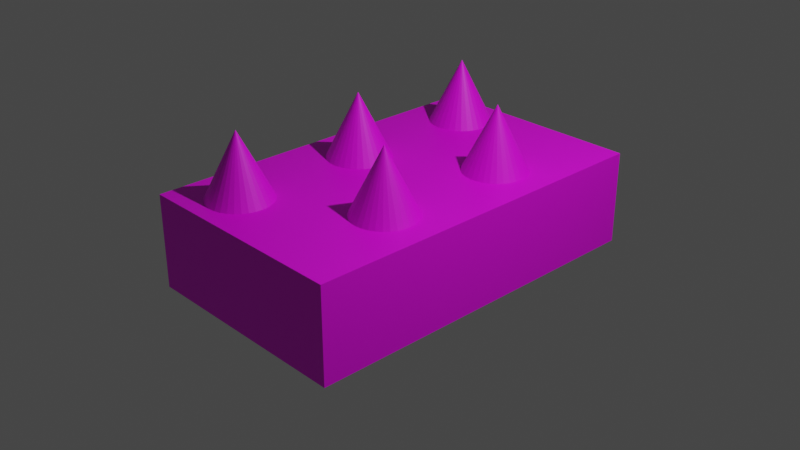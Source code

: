 # Source: DeathPlatform.blend  (saved by Blender 2.92.15; exported with 4.5.12 LTS)
import bpy
from mathutils import Matrix  # noqa: F401  (used for matrix-valued properties, if any)

bpy.ops.wm.read_factory_settings(use_empty=True)
scene = bpy.context.scene
scene.name = 'Scene'

# ---- collections
col_collection = bpy.data.collections.new('Collection'); scene.collection.children.link(col_collection)

# ---- images (referenced by path relative to the original .blend; pixels are not part of the script)
import os
ASSET_DIR = os.environ.get("B2B_ASSET_DIR", "")  # directory of the original .blend (textures are referenced by path, not embedded)
HERE = os.path.dirname(os.path.abspath(__file__))  # packed textures are extracted next to this script under _unpacked/

def load_image(name, relpath, width, height, colorspace="sRGB"):
    """Load a texture the original file referenced (path relative to the .blend, or extracted next to this script)."""
    p = next((c for c in (os.path.join(HERE, relpath), os.path.join(ASSET_DIR, relpath)) if relpath and os.path.exists(c)), "")
    if p:
        img = bpy.data.images.load(p, check_existing=True)
        img.name = name
    else:  # same state as the original file: an image datablock whose file is absent (Cycles renders it pink)
        img = bpy.data.images.new(name, width, height)
        img.source = "FILE"
        img.filepath = "//" + (relpath or name)
    img.colorspace_settings.name = colorspace
    return img
img_lh8ythvm_png = load_image('lH8yTHvm.png', 'lH8yTHvm.png', 1024, 1024, 'sRGB')
img_lh8ythvm_png_001 = load_image('lH8yTHvm.png.001', 'lH8yTHvm.png', 1024, 1024, 'sRGB')
img_lh8ythvm_png_002 = load_image('lH8yTHvm.png.002', 'lH8yTHvm.png', 1024, 1024, 'sRGB')
img_lh8ythvm_png_003 = load_image('lH8yTHvm.png.003', 'lH8yTHvm.png', 1024, 1024, 'sRGB')
img_lh8ythvm_png_004 = load_image('lH8yTHvm.png.004', 'lH8yTHvm.png', 1024, 1024, 'sRGB')

# ---- materials (node trees are filled in below, after node groups)
mat_paleta8x8 = bpy.data.materials.new('Paleta8x8')
mat_paleta8x8.use_transparent_shadow = False
mat_paleta8x8_001 = bpy.data.materials.new('Paleta8x8.001')
mat_paleta8x8_001.use_transparent_shadow = False
mat_paleta8x8_002 = bpy.data.materials.new('Paleta8x8.002')
mat_paleta8x8_002.use_transparent_shadow = False
mat_paleta8x8_003 = bpy.data.materials.new('Paleta8x8.003')
mat_paleta8x8_003.use_transparent_shadow = False
mat_paleta8x8_004 = bpy.data.materials.new('Paleta8x8.004')
mat_paleta8x8_004.use_transparent_shadow = False
mat_paleta8x8_005 = bpy.data.materials.new('Paleta8x8.005')
mat_paleta8x8_005.use_transparent_shadow = False

# ---- material node trees
mat_paleta8x8.use_nodes = True; mat_paleta8x8.node_tree.nodes.clear()
_N = mat_paleta8x8.node_tree.nodes; _L = mat_paleta8x8.node_tree.links
n0 = _N.new('ShaderNodeBsdfPrincipled'); n0.name = 'Principled BSDF'; n0.location = (10, 300)
n0.distribution = 'GGX'
n0.subsurface_method = 'RANDOM_WALK_SKIN'
n0.inputs[3].default_value = 1.45
n0.inputs[27].default_value = (0.0, 0.0, 0.0, 1.0)
n0.inputs[28].default_value = 1.0
n1 = _N.new('ShaderNodeOutputMaterial'); n1.name = 'Material Output'; n1.location = (300, 300)
n2 = _N.new('ShaderNodeTexImage'); n2.name = 'Imagen'; n2.location = (-280, 275)
n2.image = img_lh8ythvm_png
n2.interpolation = 'Closest'
_L.new(n0.outputs[0], n1.inputs[0])
_L.new(n2.outputs[0], n0.inputs[0])
n1.is_active_output = True
mat_paleta8x8_001.use_nodes = True; mat_paleta8x8_001.node_tree.nodes.clear()
_N = mat_paleta8x8_001.node_tree.nodes; _L = mat_paleta8x8_001.node_tree.links
n0 = _N.new('ShaderNodeBsdfPrincipled'); n0.name = 'Principled BSDF'; n0.location = (10, 300)
n0.distribution = 'GGX'
n0.subsurface_method = 'RANDOM_WALK_SKIN'
n0.inputs[3].default_value = 1.45
n0.inputs[27].default_value = (0.0, 0.0, 0.0, 1.0)
n0.inputs[28].default_value = 1.0
n1 = _N.new('ShaderNodeOutputMaterial'); n1.name = 'Material Output'; n1.location = (300, 300)
n2 = _N.new('ShaderNodeTexImage'); n2.name = 'Imagen'; n2.location = (-280, 275)
n2.image = img_lh8ythvm_png
n2.interpolation = 'Closest'
_L.new(n0.outputs[0], n1.inputs[0])
_L.new(n2.outputs[0], n0.inputs[0])
n1.is_active_output = True
mat_paleta8x8_002.use_nodes = True; mat_paleta8x8_002.node_tree.nodes.clear()
_N = mat_paleta8x8_002.node_tree.nodes; _L = mat_paleta8x8_002.node_tree.links
n0 = _N.new('ShaderNodeBsdfPrincipled'); n0.name = 'Principled BSDF'; n0.location = (10, 300)
n0.distribution = 'GGX'
n0.subsurface_method = 'RANDOM_WALK_SKIN'
n0.inputs[3].default_value = 1.45
n0.inputs[27].default_value = (0.0, 0.0, 0.0, 1.0)
n0.inputs[28].default_value = 1.0
n1 = _N.new('ShaderNodeOutputMaterial'); n1.name = 'Material Output'; n1.location = (300, 300)
n2 = _N.new('ShaderNodeTexImage'); n2.name = 'Imagen'; n2.location = (-280, 275)
n2.image = img_lh8ythvm_png_001
n2.interpolation = 'Closest'
_L.new(n0.outputs[0], n1.inputs[0])
_L.new(n2.outputs[0], n0.inputs[0])
n1.is_active_output = True
mat_paleta8x8_003.use_nodes = True; mat_paleta8x8_003.node_tree.nodes.clear()
_N = mat_paleta8x8_003.node_tree.nodes; _L = mat_paleta8x8_003.node_tree.links
n0 = _N.new('ShaderNodeBsdfPrincipled'); n0.name = 'Principled BSDF'; n0.location = (10, 300)
n0.distribution = 'GGX'
n0.subsurface_method = 'RANDOM_WALK_SKIN'
n0.inputs[3].default_value = 1.45
n0.inputs[27].default_value = (0.0, 0.0, 0.0, 1.0)
n0.inputs[28].default_value = 1.0
n1 = _N.new('ShaderNodeOutputMaterial'); n1.name = 'Material Output'; n1.location = (300, 300)
n2 = _N.new('ShaderNodeTexImage'); n2.name = 'Imagen'; n2.location = (-280, 275)
n2.image = img_lh8ythvm_png_002
n2.interpolation = 'Closest'
_L.new(n0.outputs[0], n1.inputs[0])
_L.new(n2.outputs[0], n0.inputs[0])
n1.is_active_output = True
mat_paleta8x8_004.use_nodes = True; mat_paleta8x8_004.node_tree.nodes.clear()
_N = mat_paleta8x8_004.node_tree.nodes; _L = mat_paleta8x8_004.node_tree.links
n0 = _N.new('ShaderNodeBsdfPrincipled'); n0.name = 'Principled BSDF'; n0.location = (10, 300)
n0.distribution = 'GGX'
n0.subsurface_method = 'RANDOM_WALK_SKIN'
n0.inputs[3].default_value = 1.45
n0.inputs[27].default_value = (0.0, 0.0, 0.0, 1.0)
n0.inputs[28].default_value = 1.0
n1 = _N.new('ShaderNodeOutputMaterial'); n1.name = 'Material Output'; n1.location = (300, 300)
n2 = _N.new('ShaderNodeTexImage'); n2.name = 'Imagen'; n2.location = (-280, 275)
n2.image = img_lh8ythvm_png_003
n2.interpolation = 'Closest'
_L.new(n0.outputs[0], n1.inputs[0])
_L.new(n2.outputs[0], n0.inputs[0])
n1.is_active_output = True
mat_paleta8x8_005.use_nodes = True; mat_paleta8x8_005.node_tree.nodes.clear()
_N = mat_paleta8x8_005.node_tree.nodes; _L = mat_paleta8x8_005.node_tree.links
n0 = _N.new('ShaderNodeBsdfPrincipled'); n0.name = 'Principled BSDF'; n0.location = (10, 300)
n0.distribution = 'GGX'
n0.subsurface_method = 'RANDOM_WALK_SKIN'
n0.inputs[3].default_value = 1.45
n0.inputs[27].default_value = (0.0, 0.0, 0.0, 1.0)
n0.inputs[28].default_value = 1.0
n1 = _N.new('ShaderNodeOutputMaterial'); n1.name = 'Material Output'; n1.location = (300, 300)
n2 = _N.new('ShaderNodeTexImage'); n2.name = 'Imagen'; n2.location = (-280, 275)
n2.image = img_lh8ythvm_png_004
n2.interpolation = 'Closest'
_L.new(n0.outputs[0], n1.inputs[0])
_L.new(n2.outputs[0], n0.inputs[0])
n1.is_active_output = True

# ---- world
world_world = bpy.data.worlds.new('World'); scene.world = world_world
world_world.use_nodes = True; world_world.node_tree.nodes.clear()
_N = world_world.node_tree.nodes; _L = world_world.node_tree.links
n0 = _N.new('ShaderNodeOutputWorld'); n0.name = 'World Output'; n0.location = (300, 300)
n1 = _N.new('ShaderNodeBackground'); n1.name = 'Background'; n1.location = (10, 300)
n1.inputs[0].default_value = (0.05088, 0.05088, 0.05088, 1.0)
_L.new(n1.outputs[0], n0.inputs[0])
n0.is_active_output = True
world_world.color = (0.05088, 0.05088, 0.05088)
world_world.use_sun_shadow = False
world_world.sun_shadow_jitter_overblur = 0.0

# ---- cameras
cam_camera = bpy.data.cameras.new('Camera')
cam_camera.clip_end = 100.0
cam_camera.ortho_scale = 7.314

# ---- lights
light_light = bpy.data.lights.new('Light', 'POINT')
light_light.transmission_factor = 0.0
light_light.energy = 1000.0
light_light.shadow_soft_size = 0.1
light_light.shadow_maximum_resolution = 0.006
light_light.use_absolute_resolution = True

# ---- meshes
me_cubo_003 = bpy.data.meshes.new('Cubo.003')
me_cubo_003.from_pydata([(-1.0, -1.0, -1.0), (-1.0, -1.0, 1.0), (-1.0, 1.0, -1.0), (-1.0, 1.0, 1.0), (1.0, -1.0, -1.0), (1.0, -1.0, 1.0), (1.0, 1.0, -1.0), (1.0, 1.0, 1.0)], [], [(0, 1, 3, 2), (2, 3, 7, 6), (6, 7, 5, 4), (4, 5, 1, 0), (2, 6, 4, 0), (7, 3, 1, 5)])
_uv = me_cubo_003.uv_layers.new(name='MapaUV')
_uv.uv.foreach_set('vector', [0.4287, 0.8255, 0.4287, 0.8255, 0.4287, 0.8255, 0.4287, 0.8255, 0.4287, 0.8255, 0.4287, 0.8255, 0.4287, 0.8255, 0.4287, 0.8255, 0.4287, 0.8255, 0.4287, 0.8255, 0.4287, 0.8255, 0.4287, 0.8255, 0.4287, 0.8255, 0.4287, 0.8255, 0.4287, 0.8255, 0.4287, 0.8255, 0.4287, 0.8255, 0.4287, 0.8255, 0.4287, 0.8255, 0.4287, 0.8255, 0.4287, 0.8255, 0.4287, 0.8255, 0.4287, 0.8255, 0.4287, 0.8255])
me_cubo_003.materials.append(mat_paleta8x8)
me_cubo_003.use_remesh_fix_poles = True
me_cubo_003.use_remesh_preserve_attributes = False
me_cubo_003.update()
me_cono = bpy.data.meshes.new('Cono')
me_cono.from_pydata([(0.0, 0.35, -0.35), (0.06828, 0.3433, -0.35), (0.1339, 0.3234, -0.35), (0.1944, 0.291, -0.35), (0.2475, 0.2475, -0.35), (0.291, 0.1944, -0.35), (0.3234, 0.1339, -0.35), (0.3433, 0.06828, -0.35), (0.35, -1.53e-08, -0.35), (0.3433, -0.06828, -0.35), (0.3234, -0.1339, -0.35), (0.291, -0.1944, -0.35), (0.2475, -0.2475, -0.35), (0.1944, -0.291, -0.35), (0.1339, -0.3234, -0.35), (0.06828, -0.3433, -0.35), (-3.06e-08, -0.35, -0.35), (-0.06828, -0.3433, -0.35), (-0.1339, -0.3234, -0.35), (-0.1944, -0.291, -0.35), (-0.2475, -0.2475, -0.35), (-0.291, -0.1944, -0.35), (-0.3234, -0.1339, -0.35), (-0.3433, -0.06828, -0.35), (-0.35, 4.174e-09, -0.35), (-0.3433, 0.06828, -0.35), (-0.3234, 0.1339, -0.35), (-0.291, 0.1944, -0.35), (-0.2475, 0.2475, -0.35), (-0.1944, 0.291, -0.35), (-0.1339, 0.3234, -0.35), (-0.06828, 0.3433, -0.35), (0.0, 0.0, 0.35)], [], [(0, 32, 1), (1, 32, 2), (2, 32, 3), (3, 32, 4), (4, 32, 5), (5, 32, 6), (6, 32, 7), (7, 32, 8), (8, 32, 9), (9, 32, 10), (10, 32, 11), (11, 32, 12), (12, 32, 13), (13, 32, 14), (14, 32, 15), (15, 32, 16), (16, 32, 17), (17, 32, 18), (18, 32, 19), (19, 32, 20), (20, 32, 21), (21, 32, 22), (22, 32, 23), (23, 32, 24), (24, 32, 25), (25, 32, 26), (26, 32, 27), (27, 32, 28), (28, 32, 29), (29, 32, 30), (0, 1, 2, 3, 4, 5, 6, 7, 8, 9, 10, 11, 12, 13, 14, 15, 16, 17, 18, 19, 20, 21, 22, 23, 24, 25, 26, 27, 28, 29, 30, 31), (30, 32, 31), (31, 32, 0)])
_uv = me_cono.uv_layers.new(name='MapaUV')
_uv.uv.foreach_set('vector', [0.4442, 0.5538, 0.4442, 0.5538, 0.4442, 0.5538, 0.4442, 0.5538, 0.4442, 0.5538, 0.4442, 0.5538, 0.4442, 0.5538, 0.4442, 0.5538, 0.4442, 0.5538, 0.4442, 0.5538, 0.4442, 0.5538, 0.4442, 0.5538, 0.4442, 0.5538, 0.4442, 0.5538, 0.4442, 0.5538, 0.4442, 0.5538, 0.4442, 0.5538, 0.4442, 0.5538, 0.4442, 0.5538, 0.4442, 0.5538, 0.4442, 0.5538, 0.4442, 0.5538, 0.4442, 0.5538, 0.4442, 0.5538, 0.4442, 0.5538, 0.4442, 0.5538, 0.4442, 0.5538, 0.4442, 0.5538, 0.4442, 0.5538, 0.4442, 0.5538, 0.4442, 0.5538, 0.4442, 0.5538, 0.4442, 0.5538, 0.4442, 0.5538, 0.4442, 0.5538, 0.4442, 0.5538, 0.4442, 0.5538, 0.4442, 0.5538, 0.4442, 0.5538, 0.4442, 0.5538, 0.4442, 0.5538, 0.4442, 0.5538, 0.4442, 0.5538, 0.4442, 0.5538, 0.4442, 0.5538, 0.4442, 0.5538, 0.4442, 0.5538, 0.4442, 0.5538, 0.4442, 0.5538, 0.4442, 0.5538, 0.4442, 0.5538, 0.4442, 0.5538, 0.4442, 0.5538, 0.4442, 0.5538, 0.4442, 0.5538, 0.4442, 0.5538, 0.4442, 0.5538, 0.4442, 0.5538, 0.4442, 0.5538, 0.4442, 0.5538, 0.4442, 0.5538, 0.4442, 0.5538, 0.4442, 0.5538, 0.4442, 0.5538, 0.4442, 0.5538, 0.4442, 0.5538, 0.4442, 0.5538, 0.4442, 0.5538, 0.4442, 0.5538, 0.4442, 0.5538, 0.4442, 0.5538, 0.4442, 0.5538, 0.4442, 0.5538, 0.4442, 0.5538, 0.4442, 0.5538, 0.4442, 0.5538, 0.4442, 0.5538, 0.4442, 0.5538, 0.4442, 0.5538, 0.4442, 0.5538, 0.4442, 0.5538, 0.4442, 0.5538, 0.4442, 0.5538, 0.4442, 0.5538, 0.4442, 0.5538, 0.4442, 0.5538, 0.4442, 0.5538, 0.4442, 0.5538, 0.4442, 0.5538, 0.4442, 0.5538, 0.4442, 0.5538, 0.4442, 0.5538, 0.4442, 0.5538, 0.4442, 0.5538, 0.4442, 0.5538, 0.4442, 0.5538, 0.4442, 0.5538, 0.4442, 0.5538, 0.4442, 0.5538, 0.4442, 0.5538, 0.4442, 0.5538, 0.4442, 0.5538, 0.4442, 0.5538, 0.4442, 0.5538, 0.4442, 0.5538, 0.4442, 0.5538, 0.4442, 0.5538, 0.4442, 0.5538, 0.4442, 0.5538, 0.4442, 0.5538, 0.4442, 0.5538, 0.4442, 0.5538, 0.4442, 0.5538, 0.4442, 0.5538, 0.4442, 0.5538, 0.4442, 0.5538, 0.4442, 0.5538, 0.4442, 0.5538, 0.4442, 0.5538, 0.4442, 0.5538, 0.4442, 0.5538, 0.4442, 0.5538, 0.4442, 0.5538, 0.4442, 0.5538, 0.4442, 0.5538, 0.4442, 0.5538, 0.4442, 0.5538, 0.4442, 0.5538])
me_cono.materials.append(mat_paleta8x8_001)
me_cono.use_remesh_fix_poles = True
me_cono.use_remesh_preserve_attributes = False
me_cono.update()
me_cono_005 = bpy.data.meshes.new('Cono.005')
me_cono_005.from_pydata([(0.0, 0.35, -0.35), (0.06828, 0.3433, -0.35), (0.1339, 0.3234, -0.35), (0.1944, 0.291, -0.35), (0.2475, 0.2475, -0.35), (0.291, 0.1944, -0.35), (0.3234, 0.1339, -0.35), (0.3433, 0.06828, -0.35), (0.35, -1.53e-08, -0.35), (0.3433, -0.06828, -0.35), (0.3234, -0.1339, -0.35), (0.291, -0.1944, -0.35), (0.2475, -0.2475, -0.35), (0.1944, -0.291, -0.35), (0.1339, -0.3234, -0.35), (0.06828, -0.3433, -0.35), (-3.06e-08, -0.35, -0.35), (-0.06828, -0.3433, -0.35), (-0.1339, -0.3234, -0.35), (-0.1944, -0.291, -0.35), (-0.2475, -0.2475, -0.35), (-0.291, -0.1944, -0.35), (-0.3234, -0.1339, -0.35), (-0.3433, -0.06828, -0.35), (-0.35, 4.174e-09, -0.35), (-0.3433, 0.06828, -0.35), (-0.3234, 0.1339, -0.35), (-0.291, 0.1944, -0.35), (-0.2475, 0.2475, -0.35), (-0.1944, 0.291, -0.35), (-0.1339, 0.3234, -0.35), (-0.06828, 0.3433, -0.35), (0.0, 0.0, 0.35)], [], [(0, 32, 1), (1, 32, 2), (2, 32, 3), (3, 32, 4), (4, 32, 5), (5, 32, 6), (6, 32, 7), (7, 32, 8), (8, 32, 9), (9, 32, 10), (10, 32, 11), (11, 32, 12), (12, 32, 13), (13, 32, 14), (14, 32, 15), (15, 32, 16), (16, 32, 17), (17, 32, 18), (18, 32, 19), (19, 32, 20), (20, 32, 21), (21, 32, 22), (22, 32, 23), (23, 32, 24), (24, 32, 25), (25, 32, 26), (26, 32, 27), (27, 32, 28), (28, 32, 29), (29, 32, 30), (0, 1, 2, 3, 4, 5, 6, 7, 8, 9, 10, 11, 12, 13, 14, 15, 16, 17, 18, 19, 20, 21, 22, 23, 24, 25, 26, 27, 28, 29, 30, 31), (30, 32, 31), (31, 32, 0)])
_uv = me_cono_005.uv_layers.new(name='MapaUV')
_uv.uv.foreach_set('vector', [0.4442, 0.5538, 0.4442, 0.5538, 0.4442, 0.5538, 0.4442, 0.5538, 0.4442, 0.5538, 0.4442, 0.5538, 0.4442, 0.5538, 0.4442, 0.5538, 0.4442, 0.5538, 0.4442, 0.5538, 0.4442, 0.5538, 0.4442, 0.5538, 0.4442, 0.5538, 0.4442, 0.5538, 0.4442, 0.5538, 0.4442, 0.5538, 0.4442, 0.5538, 0.4442, 0.5538, 0.4442, 0.5538, 0.4442, 0.5538, 0.4442, 0.5538, 0.4442, 0.5538, 0.4442, 0.5538, 0.4442, 0.5538, 0.4442, 0.5538, 0.4442, 0.5538, 0.4442, 0.5538, 0.4442, 0.5538, 0.4442, 0.5538, 0.4442, 0.5538, 0.4442, 0.5538, 0.4442, 0.5538, 0.4442, 0.5538, 0.4442, 0.5538, 0.4442, 0.5538, 0.4442, 0.5538, 0.4442, 0.5538, 0.4442, 0.5538, 0.4442, 0.5538, 0.4442, 0.5538, 0.4442, 0.5538, 0.4442, 0.5538, 0.4442, 0.5538, 0.4442, 0.5538, 0.4442, 0.5538, 0.4442, 0.5538, 0.4442, 0.5538, 0.4442, 0.5538, 0.4442, 0.5538, 0.4442, 0.5538, 0.4442, 0.5538, 0.4442, 0.5538, 0.4442, 0.5538, 0.4442, 0.5538, 0.4442, 0.5538, 0.4442, 0.5538, 0.4442, 0.5538, 0.4442, 0.5538, 0.4442, 0.5538, 0.4442, 0.5538, 0.4442, 0.5538, 0.4442, 0.5538, 0.4442, 0.5538, 0.4442, 0.5538, 0.4442, 0.5538, 0.4442, 0.5538, 0.4442, 0.5538, 0.4442, 0.5538, 0.4442, 0.5538, 0.4442, 0.5538, 0.4442, 0.5538, 0.4442, 0.5538, 0.4442, 0.5538, 0.4442, 0.5538, 0.4442, 0.5538, 0.4442, 0.5538, 0.4442, 0.5538, 0.4442, 0.5538, 0.4442, 0.5538, 0.4442, 0.5538, 0.4442, 0.5538, 0.4442, 0.5538, 0.4442, 0.5538, 0.4442, 0.5538, 0.4442, 0.5538, 0.4442, 0.5538, 0.4442, 0.5538, 0.4442, 0.5538, 0.4442, 0.5538, 0.4442, 0.5538, 0.4442, 0.5538, 0.4442, 0.5538, 0.4442, 0.5538, 0.4442, 0.5538, 0.4442, 0.5538, 0.4442, 0.5538, 0.4442, 0.5538, 0.4442, 0.5538, 0.4442, 0.5538, 0.4442, 0.5538, 0.4442, 0.5538, 0.4442, 0.5538, 0.4442, 0.5538, 0.4442, 0.5538, 0.4442, 0.5538, 0.4442, 0.5538, 0.4442, 0.5538, 0.4442, 0.5538, 0.4442, 0.5538, 0.4442, 0.5538, 0.4442, 0.5538, 0.4442, 0.5538, 0.4442, 0.5538, 0.4442, 0.5538, 0.4442, 0.5538, 0.4442, 0.5538, 0.4442, 0.5538, 0.4442, 0.5538, 0.4442, 0.5538, 0.4442, 0.5538, 0.4442, 0.5538, 0.4442, 0.5538, 0.4442, 0.5538, 0.4442, 0.5538, 0.4442, 0.5538, 0.4442, 0.5538, 0.4442, 0.5538, 0.4442, 0.5538])
me_cono_005.materials.append(mat_paleta8x8_002)
me_cono_005.use_remesh_fix_poles = True
me_cono_005.use_remesh_preserve_attributes = False
me_cono_005.update()
me_cono_006 = bpy.data.meshes.new('Cono.006')
me_cono_006.from_pydata([(0.0, 0.35, -0.35), (0.06828, 0.3433, -0.35), (0.1339, 0.3234, -0.35), (0.1944, 0.291, -0.35), (0.2475, 0.2475, -0.35), (0.291, 0.1944, -0.35), (0.3234, 0.1339, -0.35), (0.3433, 0.06828, -0.35), (0.35, -1.53e-08, -0.35), (0.3433, -0.06828, -0.35), (0.3234, -0.1339, -0.35), (0.291, -0.1944, -0.35), (0.2475, -0.2475, -0.35), (0.1944, -0.291, -0.35), (0.1339, -0.3234, -0.35), (0.06828, -0.3433, -0.35), (-3.06e-08, -0.35, -0.35), (-0.06828, -0.3433, -0.35), (-0.1339, -0.3234, -0.35), (-0.1944, -0.291, -0.35), (-0.2475, -0.2475, -0.35), (-0.291, -0.1944, -0.35), (-0.3234, -0.1339, -0.35), (-0.3433, -0.06828, -0.35), (-0.35, 4.174e-09, -0.35), (-0.3433, 0.06828, -0.35), (-0.3234, 0.1339, -0.35), (-0.291, 0.1944, -0.35), (-0.2475, 0.2475, -0.35), (-0.1944, 0.291, -0.35), (-0.1339, 0.3234, -0.35), (-0.06828, 0.3433, -0.35), (0.0, 0.0, 0.35)], [], [(0, 32, 1), (1, 32, 2), (2, 32, 3), (3, 32, 4), (4, 32, 5), (5, 32, 6), (6, 32, 7), (7, 32, 8), (8, 32, 9), (9, 32, 10), (10, 32, 11), (11, 32, 12), (12, 32, 13), (13, 32, 14), (14, 32, 15), (15, 32, 16), (16, 32, 17), (17, 32, 18), (18, 32, 19), (19, 32, 20), (20, 32, 21), (21, 32, 22), (22, 32, 23), (23, 32, 24), (24, 32, 25), (25, 32, 26), (26, 32, 27), (27, 32, 28), (28, 32, 29), (29, 32, 30), (0, 1, 2, 3, 4, 5, 6, 7, 8, 9, 10, 11, 12, 13, 14, 15, 16, 17, 18, 19, 20, 21, 22, 23, 24, 25, 26, 27, 28, 29, 30, 31), (30, 32, 31), (31, 32, 0)])
_uv = me_cono_006.uv_layers.new(name='MapaUV')
_uv.uv.foreach_set('vector', [0.4442, 0.5538, 0.4442, 0.5538, 0.4442, 0.5538, 0.4442, 0.5538, 0.4442, 0.5538, 0.4442, 0.5538, 0.4442, 0.5538, 0.4442, 0.5538, 0.4442, 0.5538, 0.4442, 0.5538, 0.4442, 0.5538, 0.4442, 0.5538, 0.4442, 0.5538, 0.4442, 0.5538, 0.4442, 0.5538, 0.4442, 0.5538, 0.4442, 0.5538, 0.4442, 0.5538, 0.4442, 0.5538, 0.4442, 0.5538, 0.4442, 0.5538, 0.4442, 0.5538, 0.4442, 0.5538, 0.4442, 0.5538, 0.4442, 0.5538, 0.4442, 0.5538, 0.4442, 0.5538, 0.4442, 0.5538, 0.4442, 0.5538, 0.4442, 0.5538, 0.4442, 0.5538, 0.4442, 0.5538, 0.4442, 0.5538, 0.4442, 0.5538, 0.4442, 0.5538, 0.4442, 0.5538, 0.4442, 0.5538, 0.4442, 0.5538, 0.4442, 0.5538, 0.4442, 0.5538, 0.4442, 0.5538, 0.4442, 0.5538, 0.4442, 0.5538, 0.4442, 0.5538, 0.4442, 0.5538, 0.4442, 0.5538, 0.4442, 0.5538, 0.4442, 0.5538, 0.4442, 0.5538, 0.4442, 0.5538, 0.4442, 0.5538, 0.4442, 0.5538, 0.4442, 0.5538, 0.4442, 0.5538, 0.4442, 0.5538, 0.4442, 0.5538, 0.4442, 0.5538, 0.4442, 0.5538, 0.4442, 0.5538, 0.4442, 0.5538, 0.4442, 0.5538, 0.4442, 0.5538, 0.4442, 0.5538, 0.4442, 0.5538, 0.4442, 0.5538, 0.4442, 0.5538, 0.4442, 0.5538, 0.4442, 0.5538, 0.4442, 0.5538, 0.4442, 0.5538, 0.4442, 0.5538, 0.4442, 0.5538, 0.4442, 0.5538, 0.4442, 0.5538, 0.4442, 0.5538, 0.4442, 0.5538, 0.4442, 0.5538, 0.4442, 0.5538, 0.4442, 0.5538, 0.4442, 0.5538, 0.4442, 0.5538, 0.4442, 0.5538, 0.4442, 0.5538, 0.4442, 0.5538, 0.4442, 0.5538, 0.4442, 0.5538, 0.4442, 0.5538, 0.4442, 0.5538, 0.4442, 0.5538, 0.4442, 0.5538, 0.4442, 0.5538, 0.4442, 0.5538, 0.4442, 0.5538, 0.4442, 0.5538, 0.4442, 0.5538, 0.4442, 0.5538, 0.4442, 0.5538, 0.4442, 0.5538, 0.4442, 0.5538, 0.4442, 0.5538, 0.4442, 0.5538, 0.4442, 0.5538, 0.4442, 0.5538, 0.4442, 0.5538, 0.4442, 0.5538, 0.4442, 0.5538, 0.4442, 0.5538, 0.4442, 0.5538, 0.4442, 0.5538, 0.4442, 0.5538, 0.4442, 0.5538, 0.4442, 0.5538, 0.4442, 0.5538, 0.4442, 0.5538, 0.4442, 0.5538, 0.4442, 0.5538, 0.4442, 0.5538, 0.4442, 0.5538, 0.4442, 0.5538, 0.4442, 0.5538, 0.4442, 0.5538, 0.4442, 0.5538, 0.4442, 0.5538, 0.4442, 0.5538, 0.4442, 0.5538, 0.4442, 0.5538, 0.4442, 0.5538, 0.4442, 0.5538])
me_cono_006.materials.append(mat_paleta8x8_003)
me_cono_006.use_remesh_fix_poles = True
me_cono_006.use_remesh_preserve_attributes = False
me_cono_006.update()
me_cono_007 = bpy.data.meshes.new('Cono.007')
me_cono_007.from_pydata([(0.0, 0.35, -0.35), (0.06828, 0.3433, -0.35), (0.1339, 0.3234, -0.35), (0.1944, 0.291, -0.35), (0.2475, 0.2475, -0.35), (0.291, 0.1944, -0.35), (0.3234, 0.1339, -0.35), (0.3433, 0.06828, -0.35), (0.35, -1.53e-08, -0.35), (0.3433, -0.06828, -0.35), (0.3234, -0.1339, -0.35), (0.291, -0.1944, -0.35), (0.2475, -0.2475, -0.35), (0.1944, -0.291, -0.35), (0.1339, -0.3234, -0.35), (0.06828, -0.3433, -0.35), (-3.06e-08, -0.35, -0.35), (-0.06828, -0.3433, -0.35), (-0.1339, -0.3234, -0.35), (-0.1944, -0.291, -0.35), (-0.2475, -0.2475, -0.35), (-0.291, -0.1944, -0.35), (-0.3234, -0.1339, -0.35), (-0.3433, -0.06828, -0.35), (-0.35, 4.174e-09, -0.35), (-0.3433, 0.06828, -0.35), (-0.3234, 0.1339, -0.35), (-0.291, 0.1944, -0.35), (-0.2475, 0.2475, -0.35), (-0.1944, 0.291, -0.35), (-0.1339, 0.3234, -0.35), (-0.06828, 0.3433, -0.35), (0.0, 0.0, 0.35)], [], [(0, 32, 1), (1, 32, 2), (2, 32, 3), (3, 32, 4), (4, 32, 5), (5, 32, 6), (6, 32, 7), (7, 32, 8), (8, 32, 9), (9, 32, 10), (10, 32, 11), (11, 32, 12), (12, 32, 13), (13, 32, 14), (14, 32, 15), (15, 32, 16), (16, 32, 17), (17, 32, 18), (18, 32, 19), (19, 32, 20), (20, 32, 21), (21, 32, 22), (22, 32, 23), (23, 32, 24), (24, 32, 25), (25, 32, 26), (26, 32, 27), (27, 32, 28), (28, 32, 29), (29, 32, 30), (0, 1, 2, 3, 4, 5, 6, 7, 8, 9, 10, 11, 12, 13, 14, 15, 16, 17, 18, 19, 20, 21, 22, 23, 24, 25, 26, 27, 28, 29, 30, 31), (30, 32, 31), (31, 32, 0)])
_uv = me_cono_007.uv_layers.new(name='MapaUV')
_uv.uv.foreach_set('vector', [0.4442, 0.5538, 0.4442, 0.5538, 0.4442, 0.5538, 0.4442, 0.5538, 0.4442, 0.5538, 0.4442, 0.5538, 0.4442, 0.5538, 0.4442, 0.5538, 0.4442, 0.5538, 0.4442, 0.5538, 0.4442, 0.5538, 0.4442, 0.5538, 0.4442, 0.5538, 0.4442, 0.5538, 0.4442, 0.5538, 0.4442, 0.5538, 0.4442, 0.5538, 0.4442, 0.5538, 0.4442, 0.5538, 0.4442, 0.5538, 0.4442, 0.5538, 0.4442, 0.5538, 0.4442, 0.5538, 0.4442, 0.5538, 0.4442, 0.5538, 0.4442, 0.5538, 0.4442, 0.5538, 0.4442, 0.5538, 0.4442, 0.5538, 0.4442, 0.5538, 0.4442, 0.5538, 0.4442, 0.5538, 0.4442, 0.5538, 0.4442, 0.5538, 0.4442, 0.5538, 0.4442, 0.5538, 0.4442, 0.5538, 0.4442, 0.5538, 0.4442, 0.5538, 0.4442, 0.5538, 0.4442, 0.5538, 0.4442, 0.5538, 0.4442, 0.5538, 0.4442, 0.5538, 0.4442, 0.5538, 0.4442, 0.5538, 0.4442, 0.5538, 0.4442, 0.5538, 0.4442, 0.5538, 0.4442, 0.5538, 0.4442, 0.5538, 0.4442, 0.5538, 0.4442, 0.5538, 0.4442, 0.5538, 0.4442, 0.5538, 0.4442, 0.5538, 0.4442, 0.5538, 0.4442, 0.5538, 0.4442, 0.5538, 0.4442, 0.5538, 0.4442, 0.5538, 0.4442, 0.5538, 0.4442, 0.5538, 0.4442, 0.5538, 0.4442, 0.5538, 0.4442, 0.5538, 0.4442, 0.5538, 0.4442, 0.5538, 0.4442, 0.5538, 0.4442, 0.5538, 0.4442, 0.5538, 0.4442, 0.5538, 0.4442, 0.5538, 0.4442, 0.5538, 0.4442, 0.5538, 0.4442, 0.5538, 0.4442, 0.5538, 0.4442, 0.5538, 0.4442, 0.5538, 0.4442, 0.5538, 0.4442, 0.5538, 0.4442, 0.5538, 0.4442, 0.5538, 0.4442, 0.5538, 0.4442, 0.5538, 0.4442, 0.5538, 0.4442, 0.5538, 0.4442, 0.5538, 0.4442, 0.5538, 0.4442, 0.5538, 0.4442, 0.5538, 0.4442, 0.5538, 0.4442, 0.5538, 0.4442, 0.5538, 0.4442, 0.5538, 0.4442, 0.5538, 0.4442, 0.5538, 0.4442, 0.5538, 0.4442, 0.5538, 0.4442, 0.5538, 0.4442, 0.5538, 0.4442, 0.5538, 0.4442, 0.5538, 0.4442, 0.5538, 0.4442, 0.5538, 0.4442, 0.5538, 0.4442, 0.5538, 0.4442, 0.5538, 0.4442, 0.5538, 0.4442, 0.5538, 0.4442, 0.5538, 0.4442, 0.5538, 0.4442, 0.5538, 0.4442, 0.5538, 0.4442, 0.5538, 0.4442, 0.5538, 0.4442, 0.5538, 0.4442, 0.5538, 0.4442, 0.5538, 0.4442, 0.5538, 0.4442, 0.5538, 0.4442, 0.5538, 0.4442, 0.5538, 0.4442, 0.5538, 0.4442, 0.5538, 0.4442, 0.5538, 0.4442, 0.5538, 0.4442, 0.5538])
me_cono_007.materials.append(mat_paleta8x8_004)
me_cono_007.use_remesh_fix_poles = True
me_cono_007.use_remesh_preserve_attributes = False
me_cono_007.update()
me_cono_008 = bpy.data.meshes.new('Cono.008')
me_cono_008.from_pydata([(0.0, 0.35, -0.35), (0.06828, 0.3433, -0.35), (0.1339, 0.3234, -0.35), (0.1944, 0.291, -0.35), (0.2475, 0.2475, -0.35), (0.291, 0.1944, -0.35), (0.3234, 0.1339, -0.35), (0.3433, 0.06828, -0.35), (0.35, -1.53e-08, -0.35), (0.3433, -0.06828, -0.35), (0.3234, -0.1339, -0.35), (0.291, -0.1944, -0.35), (0.2475, -0.2475, -0.35), (0.1944, -0.291, -0.35), (0.1339, -0.3234, -0.35), (0.06828, -0.3433, -0.35), (-3.06e-08, -0.35, -0.35), (-0.06828, -0.3433, -0.35), (-0.1339, -0.3234, -0.35), (-0.1944, -0.291, -0.35), (-0.2475, -0.2475, -0.35), (-0.291, -0.1944, -0.35), (-0.3234, -0.1339, -0.35), (-0.3433, -0.06828, -0.35), (-0.35, 4.174e-09, -0.35), (-0.3433, 0.06828, -0.35), (-0.3234, 0.1339, -0.35), (-0.291, 0.1944, -0.35), (-0.2475, 0.2475, -0.35), (-0.1944, 0.291, -0.35), (-0.1339, 0.3234, -0.35), (-0.06828, 0.3433, -0.35), (0.0, 0.0, 0.35)], [], [(0, 32, 1), (1, 32, 2), (2, 32, 3), (3, 32, 4), (4, 32, 5), (5, 32, 6), (6, 32, 7), (7, 32, 8), (8, 32, 9), (9, 32, 10), (10, 32, 11), (11, 32, 12), (12, 32, 13), (13, 32, 14), (14, 32, 15), (15, 32, 16), (16, 32, 17), (17, 32, 18), (18, 32, 19), (19, 32, 20), (20, 32, 21), (21, 32, 22), (22, 32, 23), (23, 32, 24), (24, 32, 25), (25, 32, 26), (26, 32, 27), (27, 32, 28), (28, 32, 29), (29, 32, 30), (0, 1, 2, 3, 4, 5, 6, 7, 8, 9, 10, 11, 12, 13, 14, 15, 16, 17, 18, 19, 20, 21, 22, 23, 24, 25, 26, 27, 28, 29, 30, 31), (30, 32, 31), (31, 32, 0)])
_uv = me_cono_008.uv_layers.new(name='MapaUV')
_uv.uv.foreach_set('vector', [0.4442, 0.5538, 0.4442, 0.5538, 0.4442, 0.5538, 0.4442, 0.5538, 0.4442, 0.5538, 0.4442, 0.5538, 0.4442, 0.5538, 0.4442, 0.5538, 0.4442, 0.5538, 0.4442, 0.5538, 0.4442, 0.5538, 0.4442, 0.5538, 0.4442, 0.5538, 0.4442, 0.5538, 0.4442, 0.5538, 0.4442, 0.5538, 0.4442, 0.5538, 0.4442, 0.5538, 0.4442, 0.5538, 0.4442, 0.5538, 0.4442, 0.5538, 0.4442, 0.5538, 0.4442, 0.5538, 0.4442, 0.5538, 0.4442, 0.5538, 0.4442, 0.5538, 0.4442, 0.5538, 0.4442, 0.5538, 0.4442, 0.5538, 0.4442, 0.5538, 0.4442, 0.5538, 0.4442, 0.5538, 0.4442, 0.5538, 0.4442, 0.5538, 0.4442, 0.5538, 0.4442, 0.5538, 0.4442, 0.5538, 0.4442, 0.5538, 0.4442, 0.5538, 0.4442, 0.5538, 0.4442, 0.5538, 0.4442, 0.5538, 0.4442, 0.5538, 0.4442, 0.5538, 0.4442, 0.5538, 0.4442, 0.5538, 0.4442, 0.5538, 0.4442, 0.5538, 0.4442, 0.5538, 0.4442, 0.5538, 0.4442, 0.5538, 0.4442, 0.5538, 0.4442, 0.5538, 0.4442, 0.5538, 0.4442, 0.5538, 0.4442, 0.5538, 0.4442, 0.5538, 0.4442, 0.5538, 0.4442, 0.5538, 0.4442, 0.5538, 0.4442, 0.5538, 0.4442, 0.5538, 0.4442, 0.5538, 0.4442, 0.5538, 0.4442, 0.5538, 0.4442, 0.5538, 0.4442, 0.5538, 0.4442, 0.5538, 0.4442, 0.5538, 0.4442, 0.5538, 0.4442, 0.5538, 0.4442, 0.5538, 0.4442, 0.5538, 0.4442, 0.5538, 0.4442, 0.5538, 0.4442, 0.5538, 0.4442, 0.5538, 0.4442, 0.5538, 0.4442, 0.5538, 0.4442, 0.5538, 0.4442, 0.5538, 0.4442, 0.5538, 0.4442, 0.5538, 0.4442, 0.5538, 0.4442, 0.5538, 0.4442, 0.5538, 0.4442, 0.5538, 0.4442, 0.5538, 0.4442, 0.5538, 0.4442, 0.5538, 0.4442, 0.5538, 0.4442, 0.5538, 0.4442, 0.5538, 0.4442, 0.5538, 0.4442, 0.5538, 0.4442, 0.5538, 0.4442, 0.5538, 0.4442, 0.5538, 0.4442, 0.5538, 0.4442, 0.5538, 0.4442, 0.5538, 0.4442, 0.5538, 0.4442, 0.5538, 0.4442, 0.5538, 0.4442, 0.5538, 0.4442, 0.5538, 0.4442, 0.5538, 0.4442, 0.5538, 0.4442, 0.5538, 0.4442, 0.5538, 0.4442, 0.5538, 0.4442, 0.5538, 0.4442, 0.5538, 0.4442, 0.5538, 0.4442, 0.5538, 0.4442, 0.5538, 0.4442, 0.5538, 0.4442, 0.5538, 0.4442, 0.5538, 0.4442, 0.5538, 0.4442, 0.5538, 0.4442, 0.5538, 0.4442, 0.5538, 0.4442, 0.5538, 0.4442, 0.5538, 0.4442, 0.5538, 0.4442, 0.5538, 0.4442, 0.5538])
me_cono_008.materials.append(mat_paleta8x8_005)
me_cono_008.use_remesh_fix_poles = True
me_cono_008.use_remesh_preserve_attributes = False
me_cono_008.update()

# ---- objects
ob_light = bpy.data.objects.new('Light', light_light)
ob_camera = bpy.data.objects.new('Camera', cam_camera)
ob_cubo = bpy.data.objects.new('Cubo', me_cubo_003)
ob_cono = bpy.data.objects.new('Cono', me_cono)
ob_cono_001 = bpy.data.objects.new('Cono.001', me_cono_005)
ob_cono_002 = bpy.data.objects.new('Cono.002', me_cono_006)
ob_cono_003 = bpy.data.objects.new('Cono.003', me_cono_007)
ob_cono_004 = bpy.data.objects.new('Cono.004', me_cono_008)

# ---- transforms, parenting, visibility, modifiers, constraints
ob_light.location = (4.076, 1.005, 5.904)
ob_light.rotation_euler = (0.6503, 0.05522, 1.866)
ob_light.lock_rotations_4d = False
ob_light.empty_display_type = 'ARROWS'
ob_light.color = (0.0, 0.0, 0.0, 0.0)
ob_light.lineart.crease_threshold = 0.0
ob_camera.location = (7.359, -6.926, 4.958)
ob_camera.rotation_euler = (1.109, 0.0, 0.8149)
ob_camera.lock_rotations_4d = False
ob_camera.empty_display_type = 'ARROWS'
ob_camera.color = (0.0, 0.0, 0.0, 0.0)
ob_camera.display_type = 'WIRE'
ob_camera.lineart.crease_threshold = 0.0
ob_cubo.location = (0.0, 0.0, 0.0)
ob_cubo.rotation_euler = (1.571, 0.0, 0.0)
ob_cubo.scale = (1.2, 0.505, 2.005)
ob_cubo.lineart.crease_threshold = 0.0
ob_cono.location = (-0.6, 1.5, 0.85)
ob_cono.lineart.crease_threshold = 0.0
ob_cono_001.location = (-0.6, 0.0, 0.85)
ob_cono_001.lineart.crease_threshold = 0.0
ob_cono_002.location = (-0.6, -1.5, 0.85)
ob_cono_002.lineart.crease_threshold = 0.0
ob_cono_003.location = (0.6, 0.75, 0.85)
ob_cono_003.lineart.crease_threshold = 0.0
ob_cono_004.location = (0.6, -0.75, 0.85)
ob_cono_004.lineart.crease_threshold = 0.0

# ---- collection membership
col_collection.objects.link(ob_light)
col_collection.objects.link(ob_camera)
col_collection.objects.link(ob_cubo)
col_collection.objects.link(ob_cono)
col_collection.objects.link(ob_cono_001)
col_collection.objects.link(ob_cono_002)
col_collection.objects.link(ob_cono_003)
col_collection.objects.link(ob_cono_004)

# ---- scene / render settings (as saved in the file)
scene.camera = ob_camera
scene.frame_start = 1; scene.frame_end = 250; scene.frame_set(1)
scene.render.engine = 'BLENDER_EEVEE_NEXT'
scene.cycles.use_denoising = False
scene.cycles.samples = 128
scene.cycles.sampling_pattern = 'TABULATED_SOBOL'
scene.cycles.use_adaptive_sampling = False
scene.cycles.use_light_tree = False
scene.view_settings.view_transform = 'Filmic'
bpy.context.view_layer.update()
